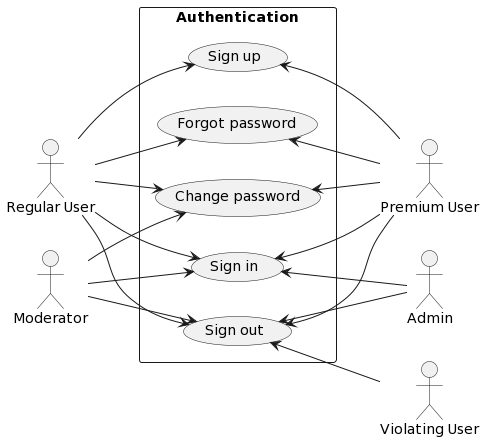

The diagram above was rendered by PlantUML. Its source (embedded in the PNG):
@startuml
:Regular User: as ru
:Violating User: as vu
:Premium User: as pu
:Moderator: as mod
:Admin: as ad

left to right direction
rectangle Authentication {
  (Sign in) as signIn
  (Sign up) as signUp
  (Forgot password) as forgotPassword
  (Change password) as changePassword
  (Sign out) as signOut
}

ru --> signIn
ru --> signUp
ru --> forgotPassword
ru --> changePassword
ru --> signOut

signOut <-- vu

signIn <-- pu
signUp <-- pu
forgotPassword <-- pu
changePassword <-- pu
signOut <-- pu

mod --> signIn
mod --> changePassword
mod --> signOut
signIn <-- ad
signOut <-- ad
@enduml